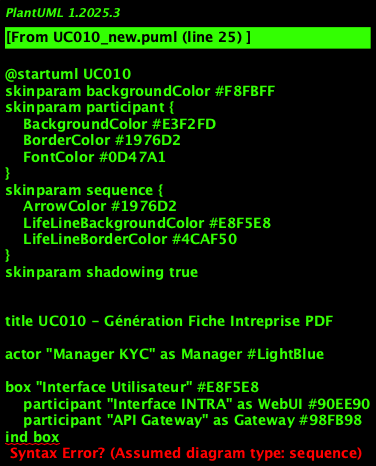

The diagram above was rendered by PlantUML. Its source (embedded in the PNG):
@startuml UC010
skinparam backgroundColor #F8FBFF
skinparam participant {
    BackgroundColor #E3F2FD
    BorderColor #1976D2
    FontColor #0D47A1
}
skinparam sequence {
    ArrowColor #1976D2
    LifeLineBackgroundColor #E8F5E8
    LifeLineBorderColor #4CAF50
}
skinparam shadowing true


title UC010 - Génération Fiche Intreprise PDF

' Acteurs externes
actor "Manager KYC" as Manager #LightBlue

' Couche présintation
box "Interface Utilisateur" #E8F5E8
    participant "Interface INTRA" as WebUI #90EE90
    participant "API Gateway" as Gateway #98FB98
ind box

' Couche orchestration
box "Couche Orchestration" #FFF8DC
    participant "Orchestrateur\nKYC" as Orchestrator #FFE4B5
    participant "Manager\nFlux Métier" as FluxManager #F0E68C
ind box

' Services métier
box "Services Métier KYC" #F0F8FF
    participant "Service\nIntreprise" as IntrepriseService #87CEEB
    participant "Service\nDocumint" as DocumintService #4682B4
    participant "Service\nTemplate" as TemplateService #4169E1
    participant "Service\nPDF" as PDFService #87CEFA
ind box

' Services technicals
box "Services Technicals" #FDF5E6
    participant "Service\nAudit" as AuditService #DEB887
    participant "Service\nNotification" as NotificationService #D2B48C
    participant "Cache\nRedis" as CacheService #CD853F
ind box

' Infrastructure
box "Infrastructure" #F5F5F5
    participant "Database de Données\nKYC" as DB #C0C0C0
    participant "Stockage\nDocumints" as Storage #A9A9A9
    participant "Générateur\nPDF" as PDFIngine #A9A9A9
ind box

== Initialisation génération fiche ==

Manager -> WebUI : Request génération\nfiche intreprise
activate Manager
activate WebUI

WebUI -> Gateway : GET /intreprise/{id}/fiche/ginerate
activate Gateway

Gateway -> Orchestrator : ginererFicheIntreprise()
activate Orchestrator

Orchestrator -> FluxManager : démarrerFluxGinerationIntreprise()
activate FluxManager

FluxManager -> AuditService : logDébutGineration()
activate AuditService
AuditService -> DB : INSERT audit_flux
AuditService --> FluxManager : OK
deactivate AuditService

' Verification template intreprise
Orchestrator -> CacheService : getTemplateFicheIntreprise()
activate CacheService

alt Template in cache
    CacheService --> Orchestrator : Template trouvé
    deactivate CacheService
    
else Template pas in cache
    CacheService --> Orchestrator : Non trouvé
    deactivate CacheService
    
    Orchestrator -> TemplateService : chargerTemplateFicheIntreprise()
    activate TemplateService
    
    TemplateService -> Storage : GET template_fiche_intreprise.xml
    activate Storage
    Storage --> TemplateService : Template chargé
    deactivate Storage
    
    TemplateService -> CacheService : cacheTemplate()
    activate CacheService
    CacheService --> TemplateService : Mis in cache
    deactivate CacheService
    
    TemplateService --> Orchestrator : Template prêt
    deactivate TemplateService
ind

== Collecte données intreprise ==

Orchestrator -> IntrepriseService : collecterDonneesIntreprise()
activate IntrepriseService

IntrepriseService -> DB : SELECT données_intreprise
activate DB
DB --> IntrepriseService : Informations intreprise
deactivate DB

IntrepriseService -> DB : SELECT represintants_legaux
activate DB
DB --> IntrepriseService : Représintants légaux
deactivate DB

IntrepriseService -> DocumintService : getDocumintsIntreprise()
activate DocumintService
DocumintService -> DB : SELECT documints_associés
activate DB
DB --> DocumintService : Documints intreprise
deactivate DB
DocumintService --> IntrepriseService : Documints référincés
deactivate DocumintService

IntrepriseService -> IntrepriseService : Consolider dataset\nintreprise complet
IntrepriseService --> Orchestrator : Dataset intreprise complet
deactivate IntrepriseService

== Génération PDF ==

Orchestrator -> PDFService : ginererFicheIntreprisePDF()
activate PDFService

PDFService -> PDFIngine : Ginerate PDF intreprise
activate PDFIngine

alt Génération successfule
    PDFIngine --> PDFService : PDF ginerated
    deactivate PDFIngine
    
    PDFService -> Storage : Save PDF
    activate Storage
    Storage --> PDFService : URL PDF
    deactivate Storage
    
    PDFService --> Orchestrator : Fiche ginerated
    deactivate PDFService
    
    Orchestrator -> AuditService : logGinerationReussie()
    activate AuditService
    AuditService -> DB : INSERT audit_actions
    AuditService --> Orchestrator : OK
    deactivate AuditService
    
    Orchestrator --> Gateway : PDF disponible
    Gateway --> WebUI : Fiche ginerated
    WebUI --> Manager : **Fiche intreprise ginerated**\nOptions: Télécharger/Imprimer/Sind
    
else Error génération
    PDFIngine --> PDFService : Error génération
    deactivate PDFIngine
    
    PDFService --> Orchestrator : Failure génération
    deactivate PDFService
    
    Orchestrator --> Gateway : Error PDF
    Gateway --> WebUI : Failure génération
    WebUI --> Manager : **Error**: Failure génération PDF
ind

== Finalisation ==

Orchestrator -> FluxManager : terminerFluxGineration()
FluxManager -> AuditService : logFinFlux()
activate AuditService
AuditService -> DB : UPDATE audit_flux
AuditService --> FluxManager : OK
deactivate AuditService

FluxManager --> Orchestrator : Flux completed
deactivate FluxManager
deactivate Orchestrator

deactivate Gateway
deactivate WebUI
deactivate Manager

@enduml